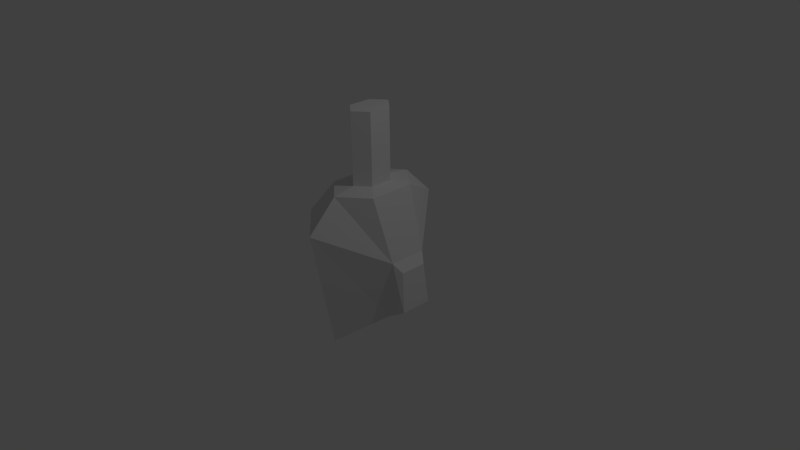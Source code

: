 # Source: Turret.blend  (saved by Blender 2.76.0; exported with 4.5.12 LTS)
import bpy
from mathutils import Matrix  # noqa: F401  (used for matrix-valued properties, if any)

bpy.ops.wm.read_factory_settings(use_empty=True)
scene = bpy.context.scene
scene.name = 'Scene'

# ---- collections
col_collection_1 = bpy.data.collections.new('Collection 1'); scene.collection.children.link(col_collection_1)

# ---- world
world_world = bpy.data.worlds.new('World'); scene.world = world_world
world_world.color = (0.05088, 0.05088, 0.05088)
world_world.use_sun_shadow = False
world_world.sun_shadow_jitter_overblur = 0.0
world_world.cycles.sampling_method = 'MANUAL'
world_world.cycles.sample_map_resolution = 256

# ---- cameras
cam_camera = bpy.data.cameras.new('Camera')
cam_camera.clip_end = 100.0
cam_camera.lens = 35.0
cam_camera.sensor_width = 32.0
cam_camera.sensor_height = 18.0
cam_camera.ortho_scale = 7.314
cam_camera.dof.focus_distance = 0.0
cam_camera.dof.aperture_fstop = 128.0

# ---- lights
light_lamp = bpy.data.lights.new('Lamp', 'POINT')
light_lamp.transmission_factor = 0.0
light_lamp.cutoff_distance = 30.0
light_lamp.energy = 100.0
light_lamp.shadow_buffer_clip_start = 1.001
light_lamp.shadow_soft_size = 0.1
light_lamp.shadow_maximum_resolution = 0.006
light_lamp.use_absolute_resolution = True
light_lamp.cycles.use_multiple_importance_sampling = False

# ---- meshes
me_cylinder_001 = bpy.data.meshes.new('Cylinder.001')
me_cylinder_001.from_pydata([(-5.96e-09, 0.7, -1.0), (-7.947e-09, 0.6, 1.0), (0.7069, 0.21, -0.63), (0.5196, 0.3, 1.0), (0.7069, -0.21, -0.63), (0.5196, -0.3, 1.0), (-6.716e-08, -0.7, -1.0), (-6.04e-08, -0.6, 1.0), (-0.6062, -0.35, -1.0), (-0.5196, -0.3, 1.0), (-0.6062, 0.35, -1.0), (-0.5196, 0.3, 1.0), (0.0, 1.0, 0.6), (0.905, 0.25, 0.2), (0.905, -0.25, 0.2), (-8.742e-08, -1.0, 0.6), (-0.866, -0.5, 0.6), (-0.866, 0.5, 0.6), (0.2598, 0.15, 2.0), (-7.622e-08, 0.3, 2.0), (0.2598, -0.15, 2.0), (-1.025e-07, -0.3, 2.0), (-0.2598, -0.15, 2.0), (-0.2598, 0.15, 2.0), (-1.553e-08, 0.3, 1.05), (0.2598, 0.15, 1.05), (0.2598, -0.15, 1.05), (-4.176e-08, -0.3, 1.05), (-0.2598, 0.15, 1.05), (-0.2598, -0.15, 1.05), (1.048, 0.175, 0.08), (1.116, 0.21, -0.45), (1.116, -0.21, -0.45), (1.048, -0.175, 0.08)], [], [(12, 1, 3, 13), (13, 3, 5, 14), (14, 5, 7, 15), (15, 7, 9, 16), (25, 24, 19, 18), (17, 11, 1, 12), (16, 9, 11, 17), (0, 2, 4, 6, 8, 10), (8, 16, 17, 10), (10, 17, 12, 0), (6, 15, 16, 8), (4, 14, 15, 6), (14, 4, 32, 33), (0, 12, 13, 2), (18, 19, 23, 22, 21, 20), (27, 26, 20, 21), (24, 28, 23, 19), (29, 27, 21, 22), (26, 25, 18, 20), (28, 29, 22, 23), (11, 9, 29, 28), (5, 3, 25, 26), (9, 7, 27, 29), (1, 11, 28, 24), (7, 5, 26, 27), (3, 1, 24, 25), (13, 14, 33, 30), (4, 2, 31, 32), (2, 13, 30, 31), (31, 30, 33, 32)])
_uv = me_cylinder_001.uv_layers.new(name='UVMap')
_uv.uv.foreach_set('vector', [0.5974, 0.3617, 0.4925, 0.4212, 0.4121, 0.343, 0.423, 0.1693, 0.423, 0.1693, 0.4121, 0.343, 0.3064, 0.3417, 0.3115, 0.1616, 0.3115, 0.1616, 0.3064, 0.3417, 0.214, 0.4208, 0.1062, 0.3483, 0.1471, 0.9867, 0.04021, 0.8832, 0.1137, 0.7717, 0.2107, 0.7936, 0.854, 0.0002269, 0.9171, 0.0002269, 0.9171, 0.1998, 0.854, 0.1998, 0.2027, 0.6374, 0.1103, 0.6613, 0.02965, 0.5566, 0.1173, 0.4442, 0.2107, 0.7936, 0.1137, 0.7717, 0.1103, 0.6613, 0.2027, 0.6374, 0.8407, 0.5675, 0.731, 0.7308, 0.6428, 0.7334, 0.5351, 0.5687, 0.6134, 0.4442, 0.7605, 0.4442, 0.5246, 0.805, 0.2107, 0.7936, 0.2027, 0.6374, 0.5347, 0.6318, 0.5347, 0.6318, 0.2027, 0.6374, 0.1173, 0.4442, 0.5347, 0.4483, 0.5191, 0.9652, 0.1471, 0.9867, 0.2107, 0.7936, 0.5246, 0.805, 0.2095, 0.0002269, 0.3115, 0.1616, 0.1062, 0.3483, 0.0002269, 0.0002273, 0.6634, 0.8732, 0.5351, 0.7477, 0.628, 0.7338, 0.6792, 0.834, 0.7275, 0.04705, 0.5974, 0.3617, 0.423, 0.1693, 0.5326, 0.0282, 0.5897, 0.8737, 0.6443, 0.9052, 0.6443, 0.9683, 0.5897, 0.9998, 0.5351, 0.9683, 0.5351, 0.9052, 0.7279, 0.000227, 0.791, 0.0002269, 0.791, 0.1998, 0.7279, 0.1998, 0.7279, 0.2003, 0.791, 0.2003, 0.791, 0.3999, 0.7279, 0.3999, 0.854, 0.2003, 0.9171, 0.2003, 0.9171, 0.3999, 0.854, 0.3999, 0.791, 0.0002269, 0.854, 0.0002269, 0.854, 0.1998, 0.791, 0.1998, 0.791, 0.2003, 0.854, 0.2003, 0.854, 0.3999, 0.791, 0.3999, 0.1103, 0.6613, 0.1137, 0.7717, 0.05447, 0.7514, 0.04891, 0.6815, 0.3064, 0.3417, 0.4121, 0.343, 0.3899, 0.3945, 0.3269, 0.3972, 0.1137, 0.7717, 0.04021, 0.8832, 0.008998, 0.8125, 0.05447, 0.7514, 0.02965, 0.5566, 0.1103, 0.6613, 0.04891, 0.6815, 0.0002269, 0.6282, 0.214, 0.4208, 0.3064, 0.3417, 0.3269, 0.3972, 0.2804, 0.4437, 0.4121, 0.343, 0.4925, 0.4212, 0.433, 0.4376, 0.3899, 0.3945, 0.7685, 0.8732, 0.6634, 0.8732, 0.6792, 0.834, 0.7527, 0.834, 0.8411, 0.4442, 0.9294, 0.4442, 0.9294, 0.5381, 0.8411, 0.5381, 0.8968, 0.7477, 0.7685, 0.8732, 0.7527, 0.834, 0.8039, 0.7338, 0.9294, 0.5381, 0.922, 0.6504, 0.8485, 0.6504, 0.8411, 0.5381])
me_cylinder_001.use_remesh_preserve_volume = False
me_cylinder_001.use_remesh_preserve_attributes = False
me_cylinder_001.use_mirror_vertex_groups = False
me_cylinder_001.update()

# ---- objects
ob_cylinder = bpy.data.objects.new('Cylinder', me_cylinder_001)
ob_lamp = bpy.data.objects.new('Lamp', light_lamp)
ob_camera = bpy.data.objects.new('Camera', cam_camera)

# ---- transforms, parenting, visibility, modifiers, constraints
ob_cylinder.location = (0.0, 0.0, 0.0)
ob_cylinder.rotation_euler = (-1.344e-07, 0.0, 0.0)
ob_cylinder.scale = (0.7, 1.0, 1.0)
ob_cylinder.lineart.crease_threshold = 0.0
ob_lamp.location = (4.076, 1.005, 5.904)
ob_lamp.rotation_euler = (0.6503, 0.05522, 1.866)
ob_lamp.lock_rotations_4d = False
ob_lamp.empty_display_type = 'ARROWS'
ob_lamp.color = (0.0, 0.0, 0.0, 0.0)
ob_lamp.lineart.crease_threshold = 0.0
ob_camera.location = (7.481, -6.508, 5.344)
ob_camera.rotation_euler = (1.109, 0.01082, 0.8149)
ob_camera.lock_rotations_4d = False
ob_camera.empty_display_type = 'ARROWS'
ob_camera.color = (0.0, 0.0, 0.0, 0.0)
ob_camera.display_type = 'WIRE'
ob_camera.lineart.crease_threshold = 0.0

# ---- collection membership
col_collection_1.objects.link(ob_cylinder)
col_collection_1.objects.link(ob_lamp)
col_collection_1.objects.link(ob_camera)

# ---- scene / render settings (as saved in the file)
scene.camera = ob_camera
scene.frame_start = 1; scene.frame_end = 250; scene.frame_set(1)
scene.render.engine = 'BLENDER_EEVEE_NEXT'
scene.render.resolution_percentage = 50
scene.render.dither_intensity = 0.0
scene.cycles.use_denoising = False
scene.cycles.samples = 10
scene.cycles.sampling_pattern = 'TABULATED_SOBOL'
scene.cycles.light_sampling_threshold = 0.0
scene.cycles.use_adaptive_sampling = False
scene.cycles.use_light_tree = False
scene.cycles.blur_glossy = 0.0
scene.cycles.pixel_filter_type = 'GAUSSIAN'
scene.cycles.sample_clamp_indirect = 0.0
scene.view_settings.view_transform = 'Standard'
bpy.context.view_layer.update()
